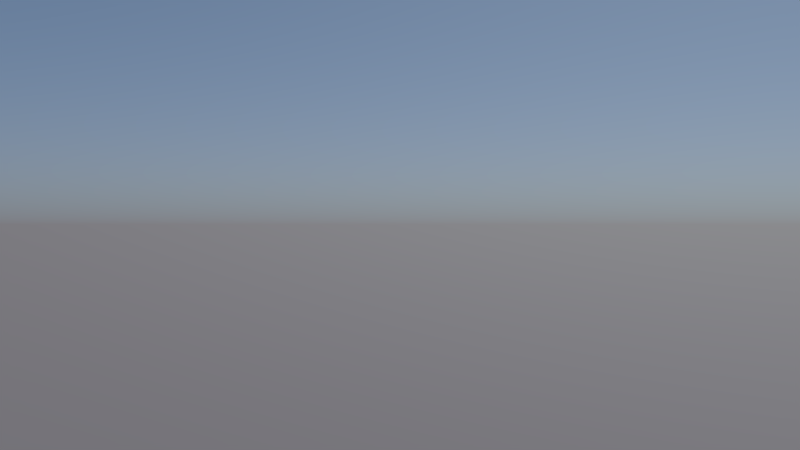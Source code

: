 # Source: motel_aussen.blend  (saved by Blender 2.76.0; exported with 4.5.12 LTS)
import bpy
from mathutils import Matrix  # noqa: F401  (used for matrix-valued properties, if any)

bpy.ops.wm.read_factory_settings(use_empty=True)
scene = bpy.context.scene
scene.name = 'Scene'

# ---- collections
col_collection_1 = bpy.data.collections.new('Collection 1'); scene.collection.children.link(col_collection_1)
col_auto = bpy.data.collections.new('Auto')  # instanced only; not linked into the scene
col_group = bpy.data.collections.new('Group')  # instanced only; not linked into the scene
col_motel_complete = bpy.data.collections.new('Motel-complete')  # instanced only; not linked into the scene

# ---- world
world_world = bpy.data.worlds.new('World'); scene.world = world_world
world_world.use_nodes = True; world_world.node_tree.nodes.clear()
_N = world_world.node_tree.nodes; _L = world_world.node_tree.links
n0 = _N.new('ShaderNodeOutputWorld'); n0.name = 'World Output'; n0.location = (300, 300)
n1 = _N.new('ShaderNodeBackground'); n1.name = 'Background'; n1.location = (10, 300)
n1.inputs[1].default_value = 1.8
n2 = _N.new('ShaderNodeTexSky'); n2.name = 'Sky Texture'; n2.location = (-190, 300)
n2.sky_type = 'HOSEK_WILKIE'
n2.sun_direction = (-0.04, 0.48, 0.8764)
n2.turbidity = 4.6
n2.ground_albedo = 0.0
n2.sun_elevation = 1.571
_L.new(n1.outputs[0], n0.inputs[0])
_L.new(n2.outputs[0], n1.inputs[0])
n0.is_active_output = True
world_world.color = (0.05088, 0.05088, 0.05088)
world_world.use_sun_shadow = False
world_world.sun_shadow_jitter_overblur = 0.0
world_world.cycles.sampling_method = 'MANUAL'
world_world.cycles.sample_map_resolution = 256

# ---- cameras
cam_camera = bpy.data.cameras.new('Camera')
cam_camera.clip_end = 100.0
cam_camera.lens = 35.0
cam_camera.sensor_width = 32.0
cam_camera.sensor_height = 18.0
cam_camera.ortho_scale = 7.314
cam_camera.dof.focus_distance = 0.0

# ---- objects
ob_auto = bpy.data.objects.new('Auto', None)
ob_group = bpy.data.objects.new('Group', None)
ob_motel_complete = bpy.data.objects.new('Motel-complete', None)
ob_camera = bpy.data.objects.new('Camera', cam_camera)

# ---- transforms, parenting, visibility, modifiers, constraints
ob_auto.location = (-1.184, -3.866, 1.061)
ob_auto.rotation_euler = (0.0, -0.0, -0.4189)
ob_auto.scale = (0.3113, 0.3113, 0.3113)
ob_auto.empty_image_offset = (0.0, 0.0)
ob_auto.show_instancer_for_render = False
ob_auto.instance_type = 'COLLECTION'
ob_auto.lineart.crease_threshold = 0.0
ob_group.location = (0.3234, -1.0, 0.3711)
ob_group.empty_image_offset = (0.0, 0.0)
ob_group.show_instancer_for_render = False
ob_group.instance_type = 'COLLECTION'
ob_group.lineart.crease_threshold = 0.0
ob_motel_complete.location = (-10.01, 9.187, 0.874)
ob_motel_complete.empty_image_offset = (0.0, 0.0)
ob_motel_complete.show_instancer_for_render = False
ob_motel_complete.instance_type = 'COLLECTION'
ob_motel_complete.lineart.crease_threshold = 0.0
ob_camera.location = (6.376, -16.31, 1.927)
ob_camera.rotation_euler = (1.571, -0.0, 0.5979)
ob_camera.lock_rotations_4d = False
ob_camera.empty_display_type = 'ARROWS'
ob_camera.color = (0.0, 0.0, 0.0, 0.0)
ob_camera.display_type = 'WIRE'
ob_camera.lineart.crease_threshold = 0.0
ob_auto.instance_collection = col_auto
ob_group.instance_collection = col_group
ob_motel_complete.instance_collection = col_motel_complete

# ---- collection membership
col_collection_1.objects.link(ob_auto)
col_collection_1.objects.link(ob_group)
col_collection_1.objects.link(ob_motel_complete)
col_collection_1.objects.link(ob_camera)

# ---- scene / render settings (as saved in the file)
scene.camera = ob_camera
scene.frame_start = 1; scene.frame_end = 250; scene.frame_set(1)
scene.render.engine = 'CYCLES'
scene.render.image_settings.color_depth = '16'
scene.render.image_settings.compression = 100
scene.render.dither_intensity = 0.0
scene.cycles.use_denoising = False
scene.cycles.samples = 100
scene.cycles.sampling_pattern = 'TABULATED_SOBOL'
scene.cycles.light_sampling_threshold = 0.0
scene.cycles.use_adaptive_sampling = False
scene.cycles.use_light_tree = False
scene.cycles.blur_glossy = 0.0
scene.cycles.pixel_filter_type = 'GAUSSIAN'
scene.cycles.sample_clamp_indirect = 0.0
scene.view_settings.view_transform = 'Standard'
bpy.context.view_layer.update()
